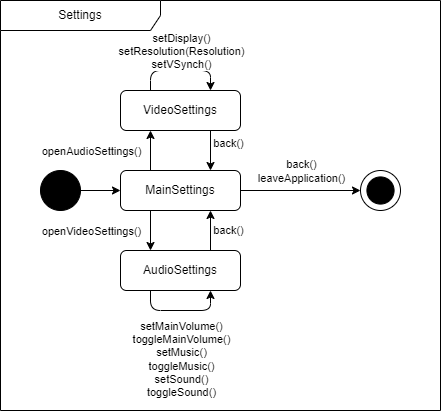

The diagram above was exported from draw.io. Its source (the exported page's mxGraphModel, read from the mxfile embedded in the PNG):
<mxGraphModel dx="2501" dy="836" grid="1" gridSize="10" guides="1" tooltips="1" connect="1" arrows="1" fold="1" page="1" pageScale="1" pageWidth="827" pageHeight="1169" math="0" shadow="0">
  <root>
    <mxCell id="0" />
    <mxCell id="1" parent="0" />
    <mxCell id="0xNg3Ng6j2RBfvfoK4XD-18" value="Settings" style="shape=umlFrame;whiteSpace=wrap;html=1;pointerEvents=0;recursiveResize=0;container=1;collapsible=0;width=160;" parent="1" vertex="1">
      <mxGeometry x="-800" y="150" width="440" height="410" as="geometry" />
    </mxCell>
    <mxCell id="0xNg3Ng6j2RBfvfoK4XD-7" style="edgeStyle=orthogonalEdgeStyle;rounded=0;orthogonalLoop=1;jettySize=auto;html=1;entryX=0;entryY=0.5;entryDx=0;entryDy=0;" parent="0xNg3Ng6j2RBfvfoK4XD-18" source="0xNg3Ng6j2RBfvfoK4XD-1" target="0xNg3Ng6j2RBfvfoK4XD-4" edge="1">
      <mxGeometry relative="1" as="geometry" />
    </mxCell>
    <mxCell id="0xNg3Ng6j2RBfvfoK4XD-1" value="" style="ellipse;whiteSpace=wrap;html=1;aspect=fixed;fillColor=#000000;" parent="0xNg3Ng6j2RBfvfoK4XD-18" vertex="1">
      <mxGeometry x="40" y="170" width="40" height="40" as="geometry" />
    </mxCell>
    <mxCell id="0xNg3Ng6j2RBfvfoK4XD-2" value="" style="ellipse;whiteSpace=wrap;html=1;aspect=fixed;" parent="0xNg3Ng6j2RBfvfoK4XD-18" vertex="1">
      <mxGeometry x="360" y="170" width="40" height="40" as="geometry" />
    </mxCell>
    <mxCell id="0xNg3Ng6j2RBfvfoK4XD-3" value="" style="ellipse;whiteSpace=wrap;html=1;aspect=fixed;fillColor=#000000;" parent="0xNg3Ng6j2RBfvfoK4XD-18" vertex="1">
      <mxGeometry x="366.40999999999985" y="176.40999999999997" width="27.18" height="27.18" as="geometry" />
    </mxCell>
    <mxCell id="0xNg3Ng6j2RBfvfoK4XD-8" style="edgeStyle=orthogonalEdgeStyle;rounded=0;orthogonalLoop=1;jettySize=auto;html=1;entryX=0;entryY=0.5;entryDx=0;entryDy=0;" parent="0xNg3Ng6j2RBfvfoK4XD-18" source="0xNg3Ng6j2RBfvfoK4XD-4" target="0xNg3Ng6j2RBfvfoK4XD-2" edge="1">
      <mxGeometry relative="1" as="geometry" />
    </mxCell>
    <mxCell id="AyYFYYakyzhiCra0TaYA-2" value="&lt;div&gt;back()&lt;/div&gt;&lt;div&gt;leaveApplication()&lt;/div&gt;" style="edgeLabel;html=1;align=center;verticalAlign=middle;resizable=0;points=[];" parent="0xNg3Ng6j2RBfvfoK4XD-8" vertex="1" connectable="0">
      <mxGeometry x="-0.075" y="1" relative="1" as="geometry">
        <mxPoint x="4" y="-19" as="offset" />
      </mxGeometry>
    </mxCell>
    <mxCell id="AyYFYYakyzhiCra0TaYA-4" style="edgeStyle=orthogonalEdgeStyle;rounded=0;orthogonalLoop=1;jettySize=auto;html=1;exitX=0.25;exitY=0;exitDx=0;exitDy=0;entryX=0.25;entryY=1;entryDx=0;entryDy=0;" parent="0xNg3Ng6j2RBfvfoK4XD-18" source="0xNg3Ng6j2RBfvfoK4XD-4" target="AyYFYYakyzhiCra0TaYA-3" edge="1">
      <mxGeometry relative="1" as="geometry" />
    </mxCell>
    <mxCell id="AyYFYYakyzhiCra0TaYA-6" value="openAudioSettings()" style="edgeLabel;html=1;align=center;verticalAlign=middle;resizable=0;points=[];" parent="AyYFYYakyzhiCra0TaYA-4" vertex="1" connectable="0">
      <mxGeometry x="0.1125" relative="1" as="geometry">
        <mxPoint x="-60" y="2" as="offset" />
      </mxGeometry>
    </mxCell>
    <mxCell id="AyYFYYakyzhiCra0TaYA-14" style="edgeStyle=orthogonalEdgeStyle;rounded=0;orthogonalLoop=1;jettySize=auto;html=1;exitX=0.25;exitY=1;exitDx=0;exitDy=0;entryX=0.25;entryY=0;entryDx=0;entryDy=0;" parent="0xNg3Ng6j2RBfvfoK4XD-18" source="0xNg3Ng6j2RBfvfoK4XD-4" target="AyYFYYakyzhiCra0TaYA-13" edge="1">
      <mxGeometry relative="1" as="geometry" />
    </mxCell>
    <mxCell id="AyYFYYakyzhiCra0TaYA-15" value="openVideoSettings()" style="edgeLabel;html=1;align=center;verticalAlign=middle;resizable=0;points=[];" parent="AyYFYYakyzhiCra0TaYA-14" vertex="1" connectable="0">
      <mxGeometry x="-0.1125" y="2" relative="1" as="geometry">
        <mxPoint x="-62" y="2" as="offset" />
      </mxGeometry>
    </mxCell>
    <mxCell id="0xNg3Ng6j2RBfvfoK4XD-4" value="MainSettings" style="rounded=1;whiteSpace=wrap;html=1;" parent="0xNg3Ng6j2RBfvfoK4XD-18" vertex="1">
      <mxGeometry x="120" y="170" width="120" height="40" as="geometry" />
    </mxCell>
    <mxCell id="AyYFYYakyzhiCra0TaYA-5" style="edgeStyle=orthogonalEdgeStyle;rounded=0;orthogonalLoop=1;jettySize=auto;html=1;exitX=0.75;exitY=1;exitDx=0;exitDy=0;entryX=0.75;entryY=0;entryDx=0;entryDy=0;" parent="0xNg3Ng6j2RBfvfoK4XD-18" source="AyYFYYakyzhiCra0TaYA-3" target="0xNg3Ng6j2RBfvfoK4XD-4" edge="1">
      <mxGeometry relative="1" as="geometry" />
    </mxCell>
    <mxCell id="AyYFYYakyzhiCra0TaYA-7" value="back()" style="edgeLabel;html=1;align=center;verticalAlign=middle;resizable=0;points=[];" parent="AyYFYYakyzhiCra0TaYA-5" vertex="1" connectable="0">
      <mxGeometry x="-0.0708" y="4" relative="1" as="geometry">
        <mxPoint x="13" y="-7" as="offset" />
      </mxGeometry>
    </mxCell>
    <mxCell id="AyYFYYakyzhiCra0TaYA-3" value="VideoSettings" style="rounded=1;whiteSpace=wrap;html=1;" parent="0xNg3Ng6j2RBfvfoK4XD-18" vertex="1">
      <mxGeometry x="120" y="90" width="120" height="40" as="geometry" />
    </mxCell>
    <mxCell id="AyYFYYakyzhiCra0TaYA-8" style="edgeStyle=orthogonalEdgeStyle;rounded=1;orthogonalLoop=1;jettySize=auto;html=1;exitX=0.25;exitY=0;exitDx=0;exitDy=0;entryX=0.75;entryY=0;entryDx=0;entryDy=0;curved=0;" parent="0xNg3Ng6j2RBfvfoK4XD-18" source="AyYFYYakyzhiCra0TaYA-3" target="AyYFYYakyzhiCra0TaYA-3" edge="1">
      <mxGeometry relative="1" as="geometry">
        <Array as="points">
          <mxPoint x="150" y="70" />
          <mxPoint x="210" y="70" />
        </Array>
      </mxGeometry>
    </mxCell>
    <mxCell id="AyYFYYakyzhiCra0TaYA-9" value="&lt;div&gt;setDisplay()&lt;/div&gt;&lt;div&gt;setResolution(Resolution)&lt;/div&gt;&lt;div&gt;setVSynch()&lt;/div&gt;" style="edgeLabel;html=1;align=center;verticalAlign=middle;resizable=0;points=[];" parent="AyYFYYakyzhiCra0TaYA-8" vertex="1" connectable="0">
      <mxGeometry x="-0.0567" y="-2" relative="1" as="geometry">
        <mxPoint x="3" y="-22" as="offset" />
      </mxGeometry>
    </mxCell>
    <mxCell id="AyYFYYakyzhiCra0TaYA-16" style="edgeStyle=orthogonalEdgeStyle;rounded=0;orthogonalLoop=1;jettySize=auto;html=1;exitX=0.75;exitY=0;exitDx=0;exitDy=0;entryX=0.75;entryY=1;entryDx=0;entryDy=0;" parent="0xNg3Ng6j2RBfvfoK4XD-18" source="AyYFYYakyzhiCra0TaYA-13" target="0xNg3Ng6j2RBfvfoK4XD-4" edge="1">
      <mxGeometry relative="1" as="geometry" />
    </mxCell>
    <mxCell id="AyYFYYakyzhiCra0TaYA-17" value="back()" style="edgeLabel;html=1;align=center;verticalAlign=middle;resizable=0;points=[];" parent="AyYFYYakyzhiCra0TaYA-16" vertex="1" connectable="0">
      <mxGeometry x="0.0708" y="-1" relative="1" as="geometry">
        <mxPoint x="16" as="offset" />
      </mxGeometry>
    </mxCell>
    <mxCell id="AyYFYYakyzhiCra0TaYA-13" value="AudioSettings" style="rounded=1;whiteSpace=wrap;html=1;" parent="0xNg3Ng6j2RBfvfoK4XD-18" vertex="1">
      <mxGeometry x="120" y="250" width="120" height="40" as="geometry" />
    </mxCell>
    <mxCell id="AyYFYYakyzhiCra0TaYA-18" style="edgeStyle=orthogonalEdgeStyle;rounded=1;orthogonalLoop=1;jettySize=auto;html=1;exitX=0.25;exitY=1;exitDx=0;exitDy=0;entryX=0.75;entryY=1;entryDx=0;entryDy=0;curved=0;" parent="0xNg3Ng6j2RBfvfoK4XD-18" source="AyYFYYakyzhiCra0TaYA-13" target="AyYFYYakyzhiCra0TaYA-13" edge="1">
      <mxGeometry relative="1" as="geometry" />
    </mxCell>
    <mxCell id="AyYFYYakyzhiCra0TaYA-19" value="&lt;div&gt;setMainVolume()&lt;/div&gt;&lt;div&gt;toggleMainVolume()&lt;/div&gt;&lt;div&gt;setMusic()&lt;/div&gt;&lt;div&gt;toggleMusic()&lt;/div&gt;&lt;div&gt;setSound()&lt;/div&gt;&lt;div&gt;toggleSound()&lt;/div&gt;" style="edgeLabel;html=1;align=center;verticalAlign=middle;resizable=0;points=[];" parent="AyYFYYakyzhiCra0TaYA-18" vertex="1" connectable="0">
      <mxGeometry x="0.3933" relative="1" as="geometry">
        <mxPoint x="-20" y="48" as="offset" />
      </mxGeometry>
    </mxCell>
  </root>
</mxGraphModel>